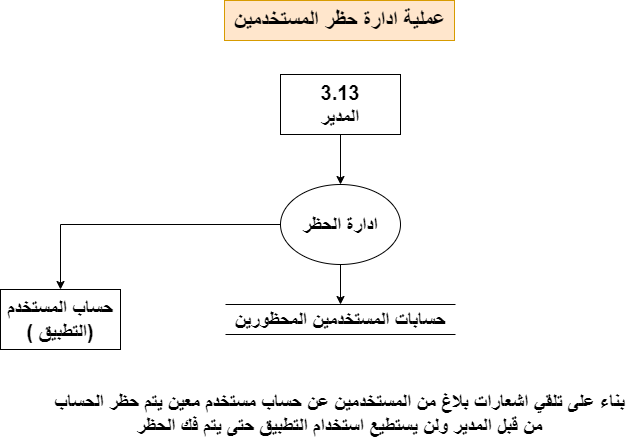

The diagram above was exported from draw.io. Its source (the exported page's mxGraphModel, read from the mxfile embedded in the PNG):
<mxGraphModel dx="880" dy="-676" grid="1" gridSize="10" guides="1" tooltips="1" connect="1" arrows="1" fold="1" page="1" pageScale="1" pageWidth="1920" pageHeight="1200" math="0" shadow="0">
  <root>
    <mxCell id="0" />
    <mxCell id="1" parent="0" />
    <mxCell id="cymunDt-Z7F10mr-YDDN-1" value="&lt;font size=&quot;1&quot; style=&quot;&quot;&gt;&lt;b style=&quot;font-size: 22px;&quot;&gt;عملية ادارة حظر المستخدمين&lt;/b&gt;&lt;/font&gt;" style="text;html=1;align=center;verticalAlign=middle;resizable=0;points=[];autosize=1;strokeColor=#d79b00;fillColor=#ffe6cc;" parent="1" vertex="1">
      <mxGeometry x="844" y="1260" width="230" height="40" as="geometry" />
    </mxCell>
    <mxCell id="cymunDt-Z7F10mr-YDDN-2" style="edgeStyle=orthogonalEdgeStyle;rounded=0;orthogonalLoop=1;jettySize=auto;html=1;" parent="1" source="cymunDt-Z7F10mr-YDDN-3" target="cymunDt-Z7F10mr-YDDN-5" edge="1">
      <mxGeometry relative="1" as="geometry" />
    </mxCell>
    <mxCell id="cymunDt-Z7F10mr-YDDN-3" value="&lt;font style=&quot;font-size: 20px;&quot;&gt;&lt;b&gt;3.13&lt;br&gt;المدير&lt;/b&gt;&lt;/font&gt;" style="rounded=0;whiteSpace=wrap;html=1;" parent="1" vertex="1">
      <mxGeometry x="900" y="1334" width="120" height="60" as="geometry" />
    </mxCell>
    <mxCell id="cymunDt-Z7F10mr-YDDN-4" style="edgeStyle=orthogonalEdgeStyle;rounded=0;orthogonalLoop=1;jettySize=auto;html=1;" parent="1" source="cymunDt-Z7F10mr-YDDN-5" target="cymunDt-Z7F10mr-YDDN-6" edge="1">
      <mxGeometry relative="1" as="geometry" />
    </mxCell>
    <mxCell id="cymunDt-Z7F10mr-YDDN-11" style="edgeStyle=orthogonalEdgeStyle;rounded=0;orthogonalLoop=1;jettySize=auto;html=1;entryX=0.5;entryY=0;entryDx=0;entryDy=0;" parent="1" source="cymunDt-Z7F10mr-YDDN-5" target="cymunDt-Z7F10mr-YDDN-10" edge="1">
      <mxGeometry relative="1" as="geometry" />
    </mxCell>
    <mxCell id="cymunDt-Z7F10mr-YDDN-5" value="&lt;span style=&quot;font-size: 20px;&quot;&gt;&lt;b&gt;ادارة الحظر&lt;/b&gt;&lt;/span&gt;" style="ellipse;whiteSpace=wrap;html=1;" parent="1" vertex="1">
      <mxGeometry x="900" y="1444" width="120" height="80" as="geometry" />
    </mxCell>
    <mxCell id="cymunDt-Z7F10mr-YDDN-6" value="&lt;font style=&quot;font-size: 20px;&quot;&gt;&lt;b&gt;حسابات المستخدمين المحظورين&lt;/b&gt;&lt;/font&gt;" style="shape=partialRectangle;whiteSpace=wrap;html=1;left=0;right=0;fillColor=none;" parent="1" vertex="1">
      <mxGeometry x="845" y="1564" width="230" height="30" as="geometry" />
    </mxCell>
    <mxCell id="cymunDt-Z7F10mr-YDDN-10" value="&lt;span style=&quot;font-size: 20px;&quot;&gt;&lt;b&gt;حساب المستخدم&lt;br&gt;( التطبيق)&lt;br&gt;&lt;/b&gt;&lt;/span&gt;" style="rounded=0;whiteSpace=wrap;html=1;" parent="1" vertex="1">
      <mxGeometry x="620" y="1549" width="120" height="60" as="geometry" />
    </mxCell>
    <mxCell id="cymunDt-Z7F10mr-YDDN-13" value="&lt;font style=&quot;font-size: 20px;&quot;&gt;&lt;b&gt;بناء على تلقي اشعارات بلاغ من المستخدمين عن حساب مستخدم معين يتم حظر الحساب &lt;br&gt;من قبل المدير ولن يستطيع استخدام التطبيق حتى يتم فك الحظر&lt;/b&gt;&lt;/font&gt;" style="text;html=1;align=center;verticalAlign=middle;resizable=0;points=[];autosize=1;strokeColor=none;fillColor=none;" parent="1" vertex="1">
      <mxGeometry x="664" y="1643" width="590" height="60" as="geometry" />
    </mxCell>
  </root>
</mxGraphModel>